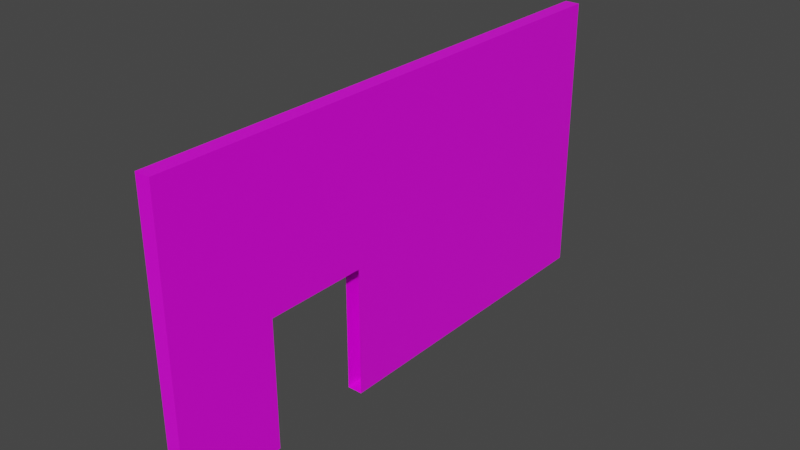 # Source: wallHoleSide.blend  (saved by Blender 2.90.8; exported with 4.5.12 LTS)
import bpy
from mathutils import Matrix  # noqa: F401  (used for matrix-valued properties, if any)

bpy.ops.wm.read_factory_settings(use_empty=True)
scene = bpy.context.scene
scene.name = 'Scene'

# ---- images (referenced by path relative to the original .blend; pixels are not part of the script)
import os
ASSET_DIR = os.environ.get("B2B_ASSET_DIR", "")  # directory of the original .blend (textures are referenced by path, not embedded)
HERE = os.path.dirname(os.path.abspath(__file__))  # packed textures are extracted next to this script under _unpacked/

def load_image(name, relpath, width, height, colorspace="sRGB"):
    """Load a texture the original file referenced (path relative to the .blend, or extracted next to this script)."""
    p = next((c for c in (os.path.join(HERE, relpath), os.path.join(ASSET_DIR, relpath)) if relpath and os.path.exists(c)), "")
    if p:
        img = bpy.data.images.load(p, check_existing=True)
        img.name = name
    else:  # same state as the original file: an image datablock whose file is absent (Cycles renders it pink)
        img = bpy.data.images.new(name, width, height)
        img.source = "FILE"
        img.filepath = "//" + (relpath or name)
    img.colorspace_settings.name = colorspace
    return img
img_basecolor_002 = load_image('baseColor.002', '', 2048, 2048, 'sRGB')
img_425_jpg_002 = load_image('425.jpg.002', '425.jpg', 1024, 1024, 'sRGB')
img_medieval_blocks_03_diff_2k_jpg_002 = load_image('medieval_blocks_03_diff_2k.jpg.002', 'medieval_blocks_03_diff_2k.jpg', 1024, 1024, 'sRGB')

# ---- materials (node trees are filled in below, after node groups)
mat_material_006 = bpy.data.materials.new('Material.006')
mat_material_006.alpha_threshold = 0.0
mat_material_006.use_transparent_shadow = False
mat_material_006.line_color = (0.0, 0.0, 0.0, 1.0)
mat_material_005 = bpy.data.materials.new('Material.005')
mat_material_005.alpha_threshold = 0.0
mat_material_005.use_transparent_shadow = False
mat_material_005.line_color = (0.0, 0.0, 0.0, 1.0)

# ---- material node trees
mat_material_006.use_nodes = True; mat_material_006.node_tree.nodes.clear()
_N = mat_material_006.node_tree.nodes; _L = mat_material_006.node_tree.links
n0 = _N.new('ShaderNodeOutputMaterial'); n0.name = 'Material Output'; n0.location = (300, 300)
n1 = _N.new('ShaderNodeTexImage'); n1.name = 'Image Texture'; n1.location = (-364, 139)
n1.image = img_basecolor_002
n2 = _N.new('ShaderNodeTexImage'); n2.name = 'Image Texture.001'; n2.location = (-632, 249)
n2.image = img_425_jpg_002
n3 = _N.new('ShaderNodeBsdfPrincipled'); n3.name = 'Principled BSDF'; n3.location = (10, 300)
n3.distribution = 'GGX'
n3.subsurface_method = 'BURLEY'
n3.inputs[2].default_value = 0.4
n3.inputs[3].default_value = 1.45
n3.inputs[27].default_value = (0.0, 0.0, 0.0, 1.0)
n3.inputs[28].default_value = 1.0
n4 = _N.new('ShaderNodeTexImage'); n4.name = 'Image Texture.002'; n4.location = (-557, -165)
n4.image = img_medieval_blocks_03_diff_2k_jpg_002
_L.new(n3.outputs[0], n0.inputs[0])
_L.new(n4.outputs[0], n3.inputs[0])
n0.is_active_output = True
mat_material_005.use_nodes = True; mat_material_005.node_tree.nodes.clear()
_N = mat_material_005.node_tree.nodes; _L = mat_material_005.node_tree.links
n0 = _N.new('ShaderNodeOutputMaterial'); n0.name = 'Material Output'; n0.location = (300, 300)
n1 = _N.new('ShaderNodeBsdfPrincipled'); n1.name = 'Principled BSDF'; n1.location = (10, 300)
n1.distribution = 'GGX'
n1.subsurface_method = 'BURLEY'
n1.inputs[2].default_value = 0.4
n1.inputs[3].default_value = 1.45
n1.inputs[27].default_value = (0.0, 0.0, 0.0, 1.0)
n1.inputs[28].default_value = 1.0
_L.new(n1.outputs[0], n0.inputs[0])
n0.is_active_output = True

# ---- world
world_world = bpy.data.worlds.new('World'); scene.world = world_world
world_world.use_nodes = True; world_world.node_tree.nodes.clear()
_N = world_world.node_tree.nodes; _L = world_world.node_tree.links
n0 = _N.new('ShaderNodeOutputWorld'); n0.name = 'World Output'; n0.location = (300, 300)
n1 = _N.new('ShaderNodeBackground'); n1.name = 'Background'; n1.location = (10, 300)
n1.inputs[0].default_value = (0.05088, 0.05088, 0.05088, 1.0)
_L.new(n1.outputs[0], n0.inputs[0])
n0.is_active_output = True
world_world.color = (0.05088, 0.05088, 0.05088)
world_world.use_sun_shadow = False
world_world.sun_shadow_jitter_overblur = 0.0

# ---- meshes
me_cube_002 = bpy.data.meshes.new('Cube.002')
me_cube_002.from_pydata([(121.4, -1.39, -0.9743), (121.4, -1.39, 3.437), (121.4, 2.078, -0.9743), (121.4, 2.078, 3.437), (125.5, -1.39, -0.9743), (125.5, -1.39, 3.437), (125.5, 2.078, -0.9743), (125.5, 2.078, 3.437), (125.5, -1.39, 0.9974), (125.5, 2.078, 0.9974), (121.4, 2.078, 0.9974), (121.4, -1.39, 0.9974), (121.4, -0.06947, -0.9743), (121.4, -0.06947, 3.437), (125.5, -0.06947, -0.9743), (125.5, -0.06947, 3.437), (125.5, -0.06947, 0.9974), (121.4, -0.06947, 0.9974), (121.4, -0.73, -0.9743), (125.5, -0.73, 3.437), (125.5, -0.73, 0.9974), (121.4, -0.73, 0.9974), (121.4, -0.73, 3.437), (125.5, -0.73, -0.9743)], [], [(13, 3, 10, 17), (8, 5, 1, 11), (20, 19, 5, 8), (18, 23, 4, 0), (19, 22, 1, 5), (10, 3, 7, 9), (4, 8, 11, 0), (23, 20, 8, 4), (2, 10, 9, 6), (17, 10, 2, 12), (6, 9, 16, 14), (7, 3, 13, 15), (2, 6, 14, 12), (9, 7, 15, 16), (22, 13, 17, 21), (1, 22, 21, 11), (11, 21, 18, 0), (15, 13, 22, 19), (16, 15, 19, 20)])
_uv = me_cube_002.uv_layers.new(name='UVMap')
_uv.uv.foreach_set('vector', [0.255, 1.072, 1.65, 1.072, 1.65, 0.4049, 0.255, 0.4049, 0.5275, 0.4029, 0.5275, 1.09, 0.4629, 1.09, 0.4629, 0.4029, -0.1742, 0.4049, -0.1742, 1.072, -0.6028, 1.072, -0.6028, 0.4049, 0.4599, -0.2033, 0.5262, -0.2033, 0.5262, -0.6562, 0.4599, -0.6562, 0.5262, -0.2033, 0.4599, -0.2033, 0.4599, -0.6562, 0.5262, -0.6562, 0.4629, 0.4029, 0.4629, 1.09, 0.5275, 1.09, 0.5275, 0.4029, 0.5275, -0.1524, 0.5275, 0.4029, 0.4629, 0.4029, 0.4629, -0.1524, -0.1742, -0.1344, -0.1742, 0.4049, -0.6028, 0.4049, -0.6028, -0.1344, 0.4629, -0.1524, 0.4629, 0.4029, 0.5275, 0.4029, 0.5275, -0.1524, 0.255, 0.4049, 1.65, 0.4049, 1.65, -0.1344, 0.255, -0.1344, 1.65, -0.1344, 1.65, 0.4049, 0.255, 0.4049, 0.255, -0.1344, 0.5262, 1.724, 0.4599, 1.724, 0.4599, 0.2502, 0.5262, 0.2502, 0.4599, 1.724, 0.5262, 1.724, 0.5262, 0.2502, 0.4599, 0.2502, 1.65, 0.4049, 1.65, 1.072, 0.255, 1.072, 0.255, 0.4049, -0.1742, 1.072, 0.255, 1.072, 0.255, 0.4049, -0.1742, 0.4049, -0.6028, 1.072, -0.1742, 1.072, -0.1742, 0.4049, -0.6028, 0.4049, -0.6028, 0.4049, -0.1742, 0.4049, -0.1742, -0.1344, -0.6028, -0.1344, 0.5262, 0.2502, 0.4599, 0.2502, 0.4599, -0.2033, 0.5262, -0.2033, 0.255, 0.4049, 0.255, 1.072, -0.1742, 1.072, -0.1742, 0.4049])
me_cube_002.materials.append(mat_material_006)
me_cube_002.materials.append(mat_material_005)
me_cube_002.use_remesh_preserve_volume = False
me_cube_002.use_remesh_preserve_attributes = False
me_cube_002.use_mirror_vertex_groups = False
me_cube_002.update()

# ---- objects
ob_wallhole = bpy.data.objects.new('WallHole', me_cube_002)

# ---- transforms, parenting, visibility, modifiers, constraints
ob_wallhole.location = (-21.45, -2.381, 3.007)
ob_wallhole.scale = (0.174, 7.368, 3.101)
ob_wallhole.lock_rotations_4d = False
ob_wallhole.empty_display_type = 'ARROWS'
ob_wallhole.lineart.crease_threshold = 0.0

# ---- collection membership
scene.collection.objects.link(ob_wallhole)

# ---- scene / render settings (as saved in the file)
scene.frame_start = 1; scene.frame_end = 250; scene.frame_set(1)
scene.render.engine = 'BLENDER_EEVEE_NEXT'
scene.cycles.use_denoising = False
scene.cycles.samples = 128
scene.cycles.sampling_pattern = 'TABULATED_SOBOL'
scene.cycles.use_adaptive_sampling = False
scene.cycles.use_light_tree = False
scene.view_settings.view_transform = 'Filmic'
bpy.context.view_layer.update()

# ---- added for rendering (the .blend has no active camera and no usable light): camera, sun
cam_auto = bpy.data.cameras.new('AutoCamera')
cam_auto.lens = 50.0
cam_auto.sensor_width = 36.0
cam_auto.clip_end = 1000.0
ob_auto_camera = bpy.data.objects.new('AutoCamera', cam_auto)
scene.collection.objects.link(ob_auto_camera)
ob_auto_camera.location = (26.8599, -32.0324, 28.2835)
ob_auto_camera.rotation_euler = (1.09748, -7.21219e-08, 0.694738)
scene.camera = ob_auto_camera
light_auto_sun = bpy.data.lights.new('AutoSun', 'SUN')
light_auto_sun.energy = 3.0
light_auto_sun.angle = 0.0523599
ob_auto_sun = bpy.data.objects.new('AutoSun', light_auto_sun)
scene.collection.objects.link(ob_auto_sun)
ob_auto_sun.rotation_euler = (0.872665, 0.174533, 0.523599)
bpy.context.view_layer.update()
